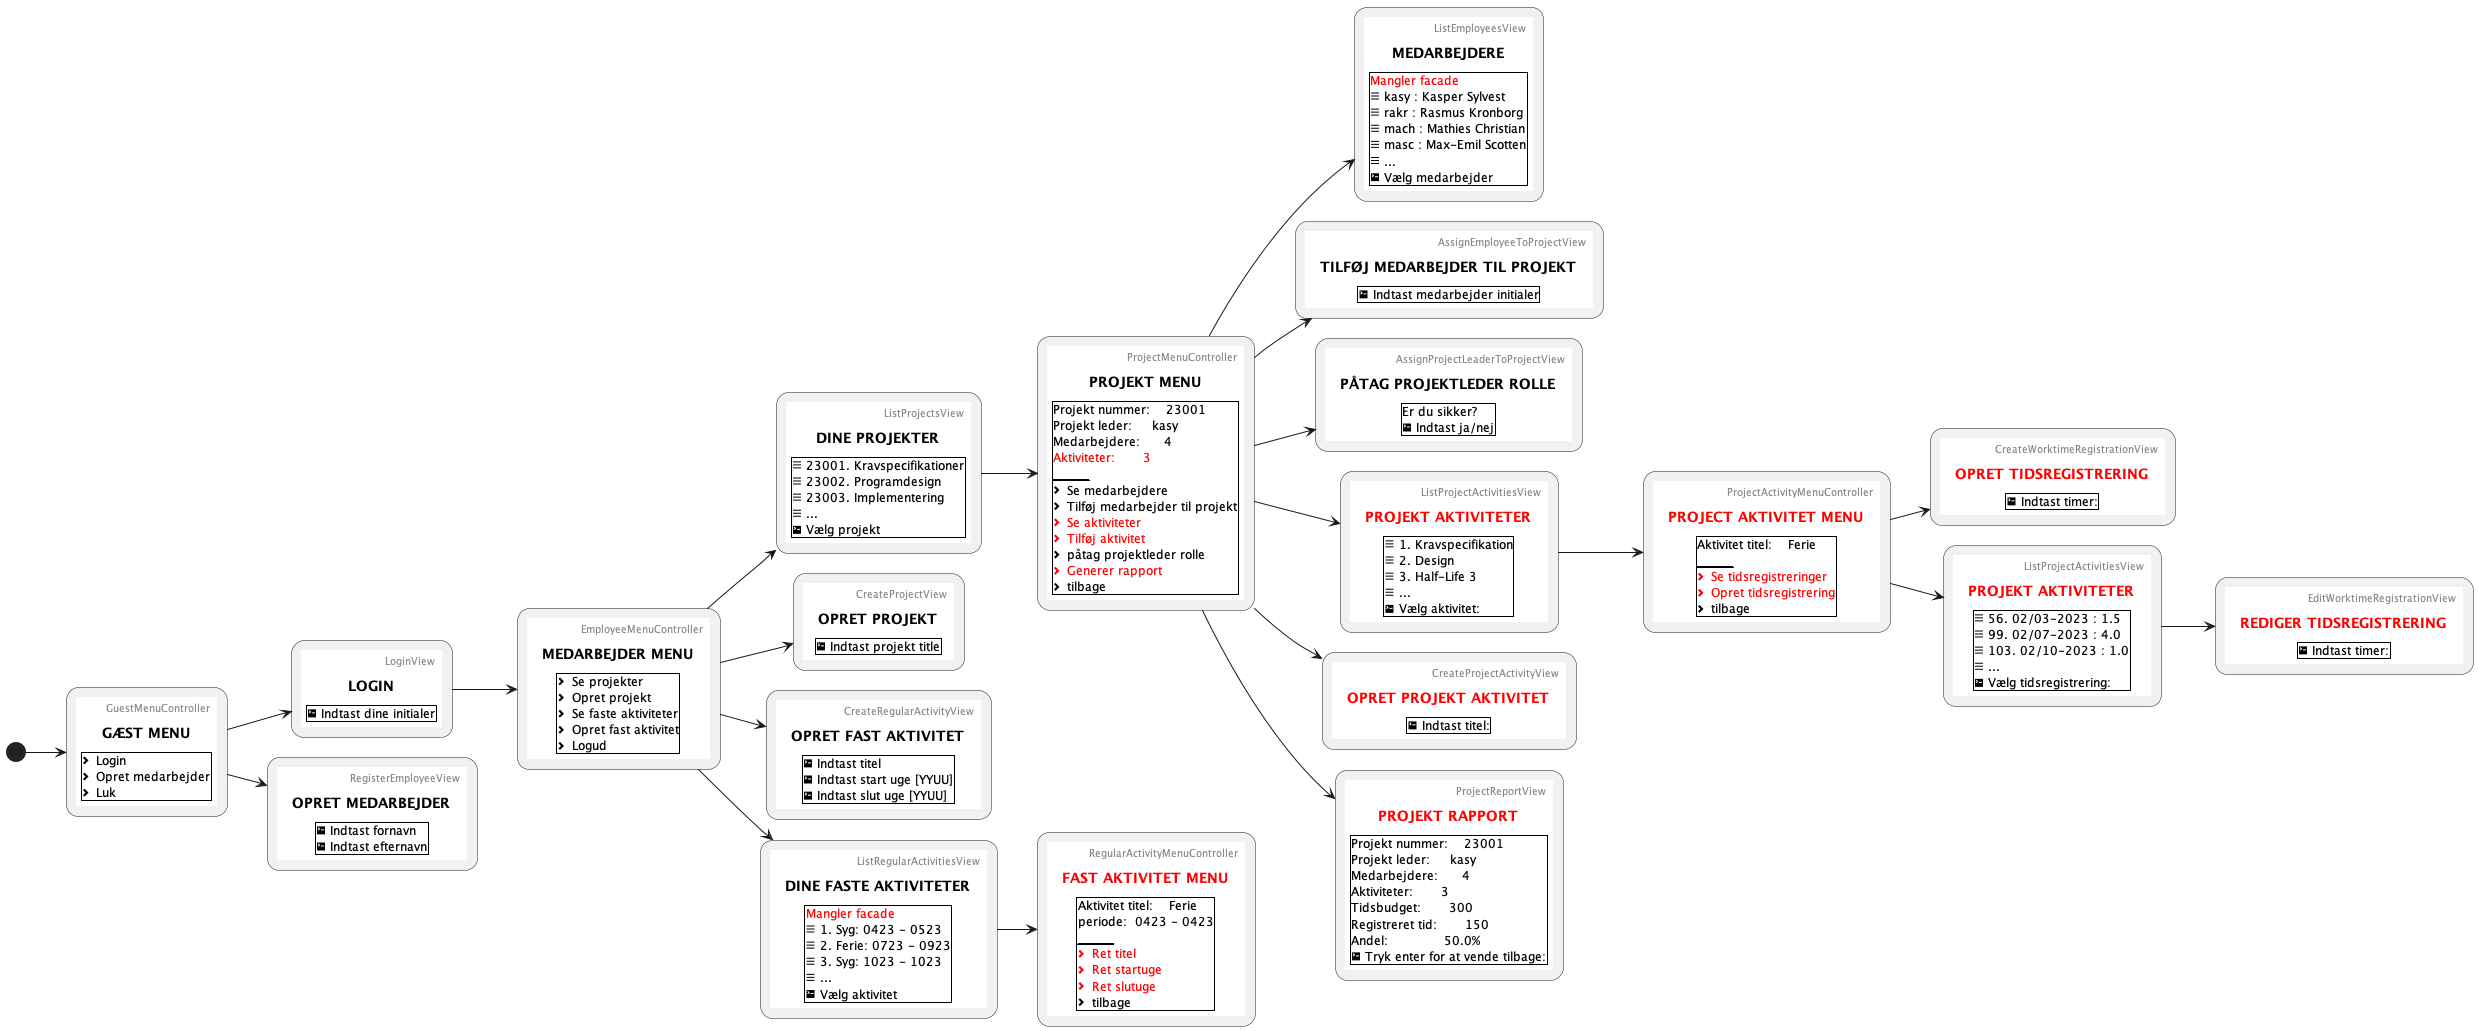

The diagram above was rendered by PlantUML. Its source (embedded in the PNG):
@startuml
left to right direction
(*) --> "
{{
salt
{+
title GÆST MENU 
header GuestMenuController
<&chevron-right> Login
<&chevron-right> Opret medarbejder
<&chevron-right> Luk
}
}}
" as GuestMenuController

GuestMenuController --> "
{{
salt
{+
title LOGIN
header LoginView
<&terminal> Indtast dine initialer
}
}}
" as LoginView 

LoginView --> "
{{
salt
{+
title MEDARBEJDER MENU
header EmployeeMenuController
<&chevron-right> Se projekter
<&chevron-right> Opret projekt
<&chevron-right> Se faste aktiviteter
<&chevron-right> Opret fast aktivitet
<&chevron-right> Logud
}
}}
" as EmployeeMenuController

GuestMenuController --> "
{{
salt
{+
title OPRET MEDARBEJDER
header RegisterEmployeeView
<&terminal> Indtast fornavn
<&terminal> Indtast efternavn
}
}}
" as RegisterEmployeeView

EmployeeMenuController --> "
{{
salt
{+
title DINE PROJEKTER
header ListProjectsView
<&menu> 23001. Kravspecifikationer
<&menu> 23002. Programdesign
<&menu> 23003. Implementering
<&menu> ...
<&terminal> Vælg projekt
}
}}
" as ListProjectsView

ListProjectsView --> "
{{
salt
{+
title PROJEKT MENU
header ProjectMenuController
Projekt nummer:    23001
Projekt leder:     kasy
Medarbejdere:      4
<color:Red>Aktiviteter:       3
______________________________
<&chevron-right> Se medarbejdere
<&chevron-right> Tilføj medarbejder til projekt
<color:Red><&chevron-right> Se aktiviteter
<color:Red><&chevron-right> Tilføj aktivitet
<&chevron-right> påtag projektleder rolle
<color:Red><&chevron-right> Generer rapport
<&chevron-right> tilbage
}
}}
" as ProjectMenuController

EmployeeMenuController --> "
{{
salt
{+
title OPRET PROJEKT
header CreateProjectView
<&terminal> Indtast projekt title
}
}}
" as CreateProjectView

EmployeeMenuController --> "
{{
salt
{+
title OPRET FAST AKTIVITET
header CreateRegularActivityView
<&terminal> Indtast titel
<&terminal> Indtast start uge [YYUU]
<&terminal> Indtast slut uge [YYUU]
}
}}
" as CreateRegularActivityView

EmployeeMenuController --> "
{{
salt
{+
title DINE FASTE AKTIVITETER
header ListRegularActivitiesView
<color:Red>Mangler facade
<&menu> 1. Syg: 0423 - 0523
<&menu> 2. Ferie: 0723 - 0923
<&menu> 3. Syg: 1023 - 1023
<&menu> ...
<&terminal> Vælg aktivitet
}
}}
" as ListRegularActivitiesView

ListRegularActivitiesView --> "
{{
salt
{+
title <color:Red>FAST AKTIVITET MENU
header RegularActivityMenuController
Aktivitet titel:    Ferie
periode:  0423 - 0423
______________________________
<color:Red><&chevron-right> Ret titel
<color:Red><&chevron-right> Ret startuge
<color:Red><&chevron-right> Ret slutuge
<&chevron-right> tilbage
}
}}
" as RegularActivityMenuController

ProjectMenuController --> "
{{
salt
{+
title MEDARBEJDERE
header ListEmployeesView
<color:Red>Mangler facade
<&menu> kasy : Kasper Sylvest
<&menu> rakr : Rasmus Kronborg
<&menu> mach : Mathies Christian
<&menu> masc : Max-Emil Scotten
<&menu> ...
<&terminal> Vælg medarbejder
}
}}
" as ListEmployeesView

ProjectMenuController --> "
{{
salt
{+
title TILFØJ MEDARBEJDER TIL PROJEKT
header AssignEmployeeToProjectView
<&terminal> Indtast medarbejder initialer
}
}}
" as AssignEmployeeToProjectView

ProjectMenuController --> "
{{
salt
{+
title PÅTAG PROJEKTLEDER ROLLE
header AssignProjectLeaderToProjectView
Er du sikker?
<&terminal> Indtast ja/nej
}
}}
" as AssignProjectLeaderToProjectView

ProjectMenuController --> "
{{
salt
{+
title <color:Red>PROJEKT AKTIVITETER
header ListProjectActivitiesView
<&menu> 1. Kravspecifikation
<&menu> 2. Design
<&menu> 3. Half-Life 3
<&menu> ...
<&terminal> Vælg aktivitet:
}
}}
" as ListProjectActivitiesView

ProjectMenuController --> "
{{
salt
{+
title <color:Red>OPRET PROJEKT AKTIVITET
header CreateProjectActivityView
<&terminal> Indtast titel:
}
}}
" as CreateProjectActivityView

ProjectMenuController --> "
{{
salt
{+
title <color:Red>PROJEKT RAPPORT
header ProjectReportView
Projekt nummer:    23001
Projekt leder:     kasy
Medarbejdere:      4
Aktiviteter:       3
Tidsbudget:       300
Registreret tid:       150
Andel:              50.0%
<&terminal> Tryk enter for at vende tilbage:
}
}}
" as ProjectReportView

ListProjectActivitiesView --> "
{{
salt
{+
title <color:Red>PROJECT AKTIVITET MENU
header ProjectActivityMenuController
Aktivitet titel:    Ferie
______________________________
<color:Red><&chevron-right> Se tidsregistreringer
<color:Red><&chevron-right> Opret tidsregistrering
<&chevron-right> tilbage
}
}}
" as ProjectActivityMenuController

ProjectActivityMenuController --> "
{{
salt
{+
title <color:Red>OPRET TIDSREGISTRERING
header CreateWorktimeRegistrationView
<&terminal> Indtast timer:
}
}}
" as CreateWorktimeRegistrationView

ProjectActivityMenuController --> "
{{
salt
{+
title <color:Red>PROJEKT AKTIVITETER
header ListProjectActivitiesView
<&menu> 56. 02/03-2023 : 1.5
<&menu> 99. 02/07-2023 : 4.0
<&menu> 103. 02/10-2023 : 1.0
<&menu> ...
<&terminal> Vælg tidsregistrering:
}
}}
" as ListWorktimeRegistrationsView

ListWorktimeRegistrationsView --> "
{{
salt
{+
title <color:Red>REDIGER TIDSREGISTRERING
header EditWorktimeRegistrationView
<&terminal> Indtast timer:
}
}}
" as EditWorktimeRegistrationView

@enduml